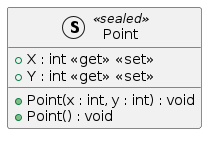

The diagram above was rendered by PlantUML. Its source (embedded in the PNG):
@startuml Point
struct Point <<sealed>>  {
    + Point(x : int, y : int) : void
    + X : int <<get>> <<set>>
    + Y : int <<get>> <<set>>
    + Point() : void
}
@enduml